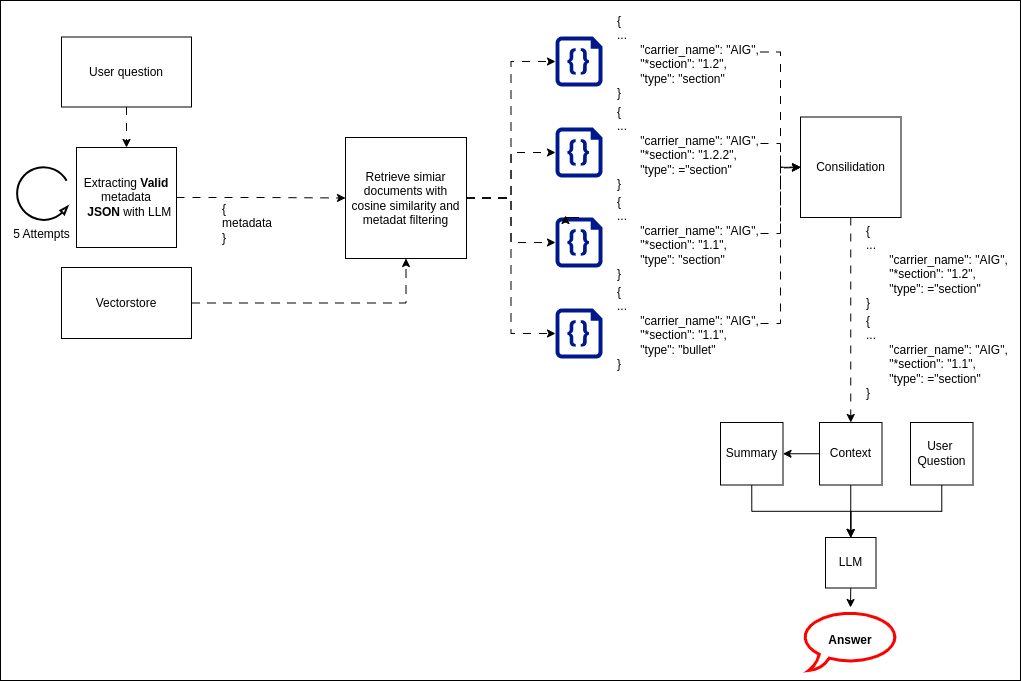

The diagram above was exported from draw.io. Its source (the exported page's mxGraphModel, read from the mxfile embedded in the PNG):
<mxGraphModel dx="2462" dy="759" grid="1" gridSize="10" guides="1" tooltips="1" connect="1" arrows="1" fold="1" page="1" pageScale="1" pageWidth="1100" pageHeight="850" math="0" shadow="0">
  <root>
    <mxCell id="0" />
    <mxCell id="1" parent="0" />
    <mxCell id="EXGRSp4ZxNFS2PTwkuX2-83" value="" style="whiteSpace=wrap;html=1;" vertex="1" parent="1">
      <mxGeometry x="-1090" y="13" width="1020" height="680" as="geometry" />
    </mxCell>
    <mxCell id="EXGRSp4ZxNFS2PTwkuX2-75" value="&lt;b style=&quot;text-wrap-mode: nowrap;&quot;&gt;Answer&lt;/b&gt;" style="whiteSpace=wrap;html=1;shape=mxgraph.basic.oval_callout;strokeColor=#FF0000;strokeWidth=3;" vertex="1" parent="1">
      <mxGeometry x="-290" y="623" width="100" height="60" as="geometry" />
    </mxCell>
    <mxCell id="EXGRSp4ZxNFS2PTwkuX2-41" style="edgeStyle=orthogonalEdgeStyle;rounded=0;orthogonalLoop=1;jettySize=auto;html=1;exitX=1;exitY=0.5;exitDx=0;exitDy=0;entryX=0.5;entryY=1;entryDx=0;entryDy=0;flowAnimation=1;" edge="1" parent="1" source="EXGRSp4ZxNFS2PTwkuX2-1" target="EXGRSp4ZxNFS2PTwkuX2-2">
      <mxGeometry relative="1" as="geometry" />
    </mxCell>
    <mxCell id="EXGRSp4ZxNFS2PTwkuX2-1" value="Vectorstore" style="whiteSpace=wrap;html=1;" vertex="1" parent="1">
      <mxGeometry x="-1029" y="280" width="130" height="71" as="geometry" />
    </mxCell>
    <mxCell id="EXGRSp4ZxNFS2PTwkuX2-2" value="Retrieve simiar documents with cosine similarity and metadat filtering" style="whiteSpace=wrap;html=1;aspect=fixed;" vertex="1" parent="1">
      <mxGeometry x="-745" y="150" width="121" height="121" as="geometry" />
    </mxCell>
    <mxCell id="EXGRSp4ZxNFS2PTwkuX2-39" style="edgeStyle=orthogonalEdgeStyle;rounded=0;orthogonalLoop=1;jettySize=auto;html=1;exitX=0.5;exitY=1;exitDx=0;exitDy=0;flowAnimation=1;" edge="1" parent="1" source="EXGRSp4ZxNFS2PTwkuX2-5" target="EXGRSp4ZxNFS2PTwkuX2-31">
      <mxGeometry relative="1" as="geometry" />
    </mxCell>
    <mxCell id="EXGRSp4ZxNFS2PTwkuX2-5" value="User question" style="whiteSpace=wrap;html=1;" vertex="1" parent="1">
      <mxGeometry x="-1029" y="49.5" width="130" height="70" as="geometry" />
    </mxCell>
    <mxCell id="EXGRSp4ZxNFS2PTwkuX2-12" value="" style="sketch=0;aspect=fixed;pointerEvents=1;shadow=0;dashed=0;html=1;strokeColor=none;labelPosition=center;verticalLabelPosition=bottom;verticalAlign=top;align=center;fillColor=#00188D;shape=mxgraph.azure.code_file" vertex="1" parent="1">
      <mxGeometry x="-535" y="49" width="47" height="50" as="geometry" />
    </mxCell>
    <mxCell id="EXGRSp4ZxNFS2PTwkuX2-13" value="" style="sketch=0;aspect=fixed;pointerEvents=1;shadow=0;dashed=0;html=1;strokeColor=none;labelPosition=center;verticalLabelPosition=bottom;verticalAlign=top;align=center;fillColor=#00188D;shape=mxgraph.azure.code_file" vertex="1" parent="1">
      <mxGeometry x="-535" y="140" width="47" height="50" as="geometry" />
    </mxCell>
    <mxCell id="EXGRSp4ZxNFS2PTwkuX2-14" value="" style="sketch=0;aspect=fixed;pointerEvents=1;shadow=0;dashed=0;html=1;strokeColor=none;labelPosition=center;verticalLabelPosition=bottom;verticalAlign=top;align=center;fillColor=#00188D;shape=mxgraph.azure.code_file" vertex="1" parent="1">
      <mxGeometry x="-535" y="230" width="47" height="50" as="geometry" />
    </mxCell>
    <mxCell id="EXGRSp4ZxNFS2PTwkuX2-55" style="edgeStyle=orthogonalEdgeStyle;rounded=0;orthogonalLoop=1;jettySize=auto;html=1;entryX=0;entryY=0.5;entryDx=0;entryDy=0;flowAnimation=1;" edge="1" parent="1" source="EXGRSp4ZxNFS2PTwkuX2-15" target="EXGRSp4ZxNFS2PTwkuX2-47">
      <mxGeometry relative="1" as="geometry" />
    </mxCell>
    <mxCell id="EXGRSp4ZxNFS2PTwkuX2-15" value="&lt;div&gt;{&lt;/div&gt;&lt;div&gt;...&lt;/div&gt;&lt;div&gt;&amp;nbsp; &amp;nbsp; &amp;nbsp; &amp;nbsp;&quot;carrier_name&quot;: &quot;AIG&quot;,&lt;/div&gt;&lt;div&gt;&amp;nbsp; &amp;nbsp; &amp;nbsp; &amp;nbsp;&quot;*section&quot;: &quot;1.2&quot;,&lt;/div&gt;&lt;div&gt;&amp;nbsp; &amp;nbsp; &amp;nbsp; &amp;nbsp;&quot;type&quot;: &quot;section&quot;&lt;/div&gt;&lt;div&gt;}&lt;/div&gt;" style="text;whiteSpace=wrap;html=1;" vertex="1" parent="1">
      <mxGeometry x="-475" y="19.5" width="145" height="90" as="geometry" />
    </mxCell>
    <mxCell id="EXGRSp4ZxNFS2PTwkuX2-54" style="edgeStyle=orthogonalEdgeStyle;rounded=0;orthogonalLoop=1;jettySize=auto;html=1;exitX=1;exitY=0.5;exitDx=0;exitDy=0;flowAnimation=1;" edge="1" parent="1" source="EXGRSp4ZxNFS2PTwkuX2-16">
      <mxGeometry relative="1" as="geometry">
        <mxPoint x="-290" y="180" as="targetPoint" />
      </mxGeometry>
    </mxCell>
    <mxCell id="EXGRSp4ZxNFS2PTwkuX2-16" value="&lt;div&gt;{&lt;/div&gt;&lt;div&gt;...&lt;/div&gt;&lt;div&gt;&amp;nbsp; &amp;nbsp; &amp;nbsp; &amp;nbsp;&quot;carrier_name&quot;: &quot;AIG&quot;,&lt;/div&gt;&lt;div&gt;&amp;nbsp; &amp;nbsp; &amp;nbsp; &amp;nbsp;&quot;*section&quot;: &quot;1.2.2&quot;,&lt;/div&gt;&lt;div&gt;&amp;nbsp; &amp;nbsp; &amp;nbsp; &amp;nbsp;&quot;type&quot;: =&quot;section&quot;&lt;/div&gt;&lt;div&gt;}&lt;/div&gt;" style="text;whiteSpace=wrap;html=1;" vertex="1" parent="1">
      <mxGeometry x="-475" y="111" width="145" height="90" as="geometry" />
    </mxCell>
    <mxCell id="EXGRSp4ZxNFS2PTwkuX2-53" style="edgeStyle=orthogonalEdgeStyle;rounded=0;orthogonalLoop=1;jettySize=auto;html=1;exitX=1;exitY=0.5;exitDx=0;exitDy=0;entryX=0;entryY=0.5;entryDx=0;entryDy=0;flowAnimation=1;" edge="1" parent="1" source="EXGRSp4ZxNFS2PTwkuX2-18" target="EXGRSp4ZxNFS2PTwkuX2-47">
      <mxGeometry relative="1" as="geometry" />
    </mxCell>
    <mxCell id="EXGRSp4ZxNFS2PTwkuX2-18" value="&lt;div&gt;{&lt;/div&gt;&lt;div&gt;...&lt;/div&gt;&lt;div&gt;&amp;nbsp; &amp;nbsp; &amp;nbsp; &amp;nbsp;&quot;carrier_name&quot;: &quot;AIG&quot;,&lt;/div&gt;&lt;div&gt;&amp;nbsp; &amp;nbsp; &amp;nbsp; &amp;nbsp;&quot;*section&quot;: &quot;1.1&quot;,&lt;/div&gt;&lt;div&gt;&amp;nbsp; &amp;nbsp; &amp;nbsp; &amp;nbsp;&quot;type&quot;: &quot;section&quot;&lt;br&gt;&lt;/div&gt;&lt;div&gt;}&lt;/div&gt;" style="text;whiteSpace=wrap;html=1;" vertex="1" parent="1">
      <mxGeometry x="-475" y="201" width="145" height="90" as="geometry" />
    </mxCell>
    <mxCell id="EXGRSp4ZxNFS2PTwkuX2-21" value="" style="sketch=0;aspect=fixed;pointerEvents=1;shadow=0;dashed=0;html=1;strokeColor=none;labelPosition=center;verticalLabelPosition=bottom;verticalAlign=top;align=center;fillColor=#00188D;shape=mxgraph.azure.code_file" vertex="1" parent="1">
      <mxGeometry x="-535" y="321" width="47" height="50" as="geometry" />
    </mxCell>
    <mxCell id="EXGRSp4ZxNFS2PTwkuX2-52" style="edgeStyle=orthogonalEdgeStyle;rounded=0;orthogonalLoop=1;jettySize=auto;html=1;exitX=1;exitY=0.5;exitDx=0;exitDy=0;entryX=0;entryY=0.5;entryDx=0;entryDy=0;flowAnimation=1;" edge="1" parent="1" source="EXGRSp4ZxNFS2PTwkuX2-22" target="EXGRSp4ZxNFS2PTwkuX2-47">
      <mxGeometry relative="1" as="geometry" />
    </mxCell>
    <mxCell id="EXGRSp4ZxNFS2PTwkuX2-22" value="&lt;div&gt;{&lt;/div&gt;&lt;div&gt;...&lt;/div&gt;&lt;div&gt;&amp;nbsp; &amp;nbsp; &amp;nbsp; &amp;nbsp;&quot;carrier_name&quot;: &quot;AIG&quot;,&lt;/div&gt;&lt;div&gt;&amp;nbsp; &amp;nbsp; &amp;nbsp; &amp;nbsp;&quot;*section&quot;: &quot;1.1&quot;,&lt;/div&gt;&lt;div&gt;&amp;nbsp; &amp;nbsp; &amp;nbsp; &amp;nbsp;&quot;type&quot;: &quot;bullet&quot;&lt;br&gt;&lt;/div&gt;&lt;div&gt;}&lt;/div&gt;" style="text;whiteSpace=wrap;html=1;" vertex="1" parent="1">
      <mxGeometry x="-475" y="291" width="145" height="90" as="geometry" />
    </mxCell>
    <mxCell id="EXGRSp4ZxNFS2PTwkuX2-23" style="edgeStyle=orthogonalEdgeStyle;rounded=0;orthogonalLoop=1;jettySize=auto;html=1;exitX=0.5;exitY=0;exitDx=0;exitDy=0;exitPerimeter=0;entryX=0.213;entryY=-0.04;entryDx=0;entryDy=0;entryPerimeter=0;" edge="1" parent="1" source="EXGRSp4ZxNFS2PTwkuX2-14" target="EXGRSp4ZxNFS2PTwkuX2-14">
      <mxGeometry relative="1" as="geometry" />
    </mxCell>
    <mxCell id="EXGRSp4ZxNFS2PTwkuX2-24" style="edgeStyle=orthogonalEdgeStyle;rounded=0;orthogonalLoop=1;jettySize=auto;html=1;entryX=0;entryY=0.5;entryDx=0;entryDy=0;entryPerimeter=0;exitX=1;exitY=0.5;exitDx=0;exitDy=0;flowAnimation=1;" edge="1" parent="1" source="EXGRSp4ZxNFS2PTwkuX2-2" target="EXGRSp4ZxNFS2PTwkuX2-12">
      <mxGeometry relative="1" as="geometry" />
    </mxCell>
    <mxCell id="EXGRSp4ZxNFS2PTwkuX2-25" style="edgeStyle=orthogonalEdgeStyle;rounded=0;orthogonalLoop=1;jettySize=auto;html=1;exitX=1;exitY=0.5;exitDx=0;exitDy=0;entryX=0;entryY=0.5;entryDx=0;entryDy=0;entryPerimeter=0;flowAnimation=1;" edge="1" parent="1" source="EXGRSp4ZxNFS2PTwkuX2-2" target="EXGRSp4ZxNFS2PTwkuX2-21">
      <mxGeometry relative="1" as="geometry" />
    </mxCell>
    <mxCell id="EXGRSp4ZxNFS2PTwkuX2-26" style="edgeStyle=orthogonalEdgeStyle;rounded=0;orthogonalLoop=1;jettySize=auto;html=1;exitX=1;exitY=0.5;exitDx=0;exitDy=0;entryX=0;entryY=0.5;entryDx=0;entryDy=0;entryPerimeter=0;flowAnimation=1;" edge="1" parent="1" source="EXGRSp4ZxNFS2PTwkuX2-2" target="EXGRSp4ZxNFS2PTwkuX2-13">
      <mxGeometry relative="1" as="geometry" />
    </mxCell>
    <mxCell id="EXGRSp4ZxNFS2PTwkuX2-27" style="edgeStyle=orthogonalEdgeStyle;rounded=0;orthogonalLoop=1;jettySize=auto;html=1;exitX=1;exitY=0.5;exitDx=0;exitDy=0;entryX=0;entryY=0.5;entryDx=0;entryDy=0;entryPerimeter=0;flowAnimation=1;" edge="1" parent="1" source="EXGRSp4ZxNFS2PTwkuX2-2" target="EXGRSp4ZxNFS2PTwkuX2-14">
      <mxGeometry relative="1" as="geometry" />
    </mxCell>
    <mxCell id="EXGRSp4ZxNFS2PTwkuX2-40" style="edgeStyle=orthogonalEdgeStyle;rounded=0;orthogonalLoop=1;jettySize=auto;html=1;exitX=1;exitY=0.5;exitDx=0;exitDy=0;flowAnimation=1;" edge="1" parent="1" source="EXGRSp4ZxNFS2PTwkuX2-31" target="EXGRSp4ZxNFS2PTwkuX2-2">
      <mxGeometry relative="1" as="geometry" />
    </mxCell>
    <mxCell id="EXGRSp4ZxNFS2PTwkuX2-31" value="Extracting &lt;b&gt;Valid&lt;/b&gt; metadata&lt;div&gt;&amp;nbsp; &lt;b&gt;JSON&amp;nbsp;&lt;/b&gt;&lt;span style=&quot;background-color: transparent; color: light-dark(rgb(0, 0, 0), rgb(255, 255, 255));&quot;&gt;with LLM&lt;/span&gt;&lt;/div&gt;" style="whiteSpace=wrap;html=1;aspect=fixed;" vertex="1" parent="1">
      <mxGeometry x="-1014" y="160" width="100" height="100" as="geometry" />
    </mxCell>
    <mxCell id="EXGRSp4ZxNFS2PTwkuX2-32" value="" style="verticalLabelPosition=bottom;html=1;verticalAlign=top;strokeWidth=2;shape=mxgraph.lean_mapping.physical_pull;pointerEvents=1;rotation=-60;direction=south;" vertex="1" parent="1">
      <mxGeometry x="-1072.75" y="178.89" width="53" height="55" as="geometry" />
    </mxCell>
    <mxCell id="EXGRSp4ZxNFS2PTwkuX2-33" value="5 Attempts" style="text;html=1;align=center;verticalAlign=middle;resizable=0;points=[];autosize=1;strokeColor=none;fillColor=none;" vertex="1" parent="1">
      <mxGeometry x="-1089.25" y="232" width="80" height="30" as="geometry" />
    </mxCell>
    <mxCell id="EXGRSp4ZxNFS2PTwkuX2-38" value="{&#10;metadata&#10;}" style="text;whiteSpace=wrap;" vertex="1" parent="1">
      <mxGeometry x="-870" y="208" width="55.5" height="54" as="geometry" />
    </mxCell>
    <mxCell id="EXGRSp4ZxNFS2PTwkuX2-64" style="edgeStyle=orthogonalEdgeStyle;rounded=0;orthogonalLoop=1;jettySize=auto;html=1;exitX=0.5;exitY=1;exitDx=0;exitDy=0;entryX=0.5;entryY=0;entryDx=0;entryDy=0;flowAnimation=1;" edge="1" parent="1" source="EXGRSp4ZxNFS2PTwkuX2-47" target="EXGRSp4ZxNFS2PTwkuX2-61">
      <mxGeometry relative="1" as="geometry" />
    </mxCell>
    <mxCell id="EXGRSp4ZxNFS2PTwkuX2-47" value="Consilidation" style="whiteSpace=wrap;html=1;aspect=fixed;" vertex="1" parent="1">
      <mxGeometry x="-290" y="129.5" width="100.5" height="100.5" as="geometry" />
    </mxCell>
    <mxCell id="EXGRSp4ZxNFS2PTwkuX2-56" value="&lt;div&gt;{&lt;/div&gt;&lt;div&gt;...&lt;/div&gt;&lt;div&gt;&amp;nbsp; &amp;nbsp; &amp;nbsp; &amp;nbsp;&quot;carrier_name&quot;: &quot;AIG&quot;,&lt;/div&gt;&lt;div&gt;&amp;nbsp; &amp;nbsp; &amp;nbsp; &amp;nbsp;&quot;*section&quot;: &quot;1.2&quot;,&lt;/div&gt;&lt;div&gt;&amp;nbsp; &amp;nbsp; &amp;nbsp; &amp;nbsp;&quot;type&quot;: =&quot;section&quot;&lt;/div&gt;&lt;div&gt;}&lt;/div&gt;" style="text;whiteSpace=wrap;html=1;" vertex="1" parent="1">
      <mxGeometry x="-226" y="230" width="145" height="90" as="geometry" />
    </mxCell>
    <mxCell id="EXGRSp4ZxNFS2PTwkuX2-57" value="&lt;div&gt;{&lt;/div&gt;&lt;div&gt;...&lt;/div&gt;&lt;div&gt;&amp;nbsp; &amp;nbsp; &amp;nbsp; &amp;nbsp;&quot;carrier_name&quot;: &quot;AIG&quot;,&lt;/div&gt;&lt;div&gt;&amp;nbsp; &amp;nbsp; &amp;nbsp; &amp;nbsp;&quot;*section&quot;: &quot;1.1&quot;,&lt;/div&gt;&lt;div&gt;&amp;nbsp; &amp;nbsp; &amp;nbsp; &amp;nbsp;&quot;type&quot;: =&quot;section&quot;&lt;/div&gt;&lt;div&gt;}&lt;/div&gt;" style="text;whiteSpace=wrap;html=1;" vertex="1" parent="1">
      <mxGeometry x="-226" y="320" width="145" height="90" as="geometry" />
    </mxCell>
    <mxCell id="EXGRSp4ZxNFS2PTwkuX2-77" style="edgeStyle=orthogonalEdgeStyle;rounded=0;orthogonalLoop=1;jettySize=auto;html=1;exitX=0.5;exitY=1;exitDx=0;exitDy=0;" edge="1" parent="1" source="EXGRSp4ZxNFS2PTwkuX2-58">
      <mxGeometry relative="1" as="geometry">
        <mxPoint x="-240" y="620" as="targetPoint" />
      </mxGeometry>
    </mxCell>
    <mxCell id="EXGRSp4ZxNFS2PTwkuX2-58" value="LLM" style="whiteSpace=wrap;html=1;aspect=fixed;" vertex="1" parent="1">
      <mxGeometry x="-265" y="550" width="50.5" height="50.5" as="geometry" />
    </mxCell>
    <mxCell id="EXGRSp4ZxNFS2PTwkuX2-68" style="edgeStyle=orthogonalEdgeStyle;rounded=0;orthogonalLoop=1;jettySize=auto;html=1;exitX=0.5;exitY=1;exitDx=0;exitDy=0;" edge="1" parent="1" source="EXGRSp4ZxNFS2PTwkuX2-60" target="EXGRSp4ZxNFS2PTwkuX2-58">
      <mxGeometry relative="1" as="geometry" />
    </mxCell>
    <mxCell id="EXGRSp4ZxNFS2PTwkuX2-60" value="Summary" style="whiteSpace=wrap;html=1;aspect=fixed;" vertex="1" parent="1">
      <mxGeometry x="-370" y="435" width="62.5" height="62.5" as="geometry" />
    </mxCell>
    <mxCell id="EXGRSp4ZxNFS2PTwkuX2-65" style="edgeStyle=orthogonalEdgeStyle;rounded=0;orthogonalLoop=1;jettySize=auto;html=1;exitX=0;exitY=0.5;exitDx=0;exitDy=0;entryX=1;entryY=0.5;entryDx=0;entryDy=0;" edge="1" parent="1" source="EXGRSp4ZxNFS2PTwkuX2-61" target="EXGRSp4ZxNFS2PTwkuX2-60">
      <mxGeometry relative="1" as="geometry" />
    </mxCell>
    <mxCell id="EXGRSp4ZxNFS2PTwkuX2-73" style="edgeStyle=orthogonalEdgeStyle;rounded=0;orthogonalLoop=1;jettySize=auto;html=1;exitX=0.5;exitY=1;exitDx=0;exitDy=0;entryX=0.5;entryY=0;entryDx=0;entryDy=0;" edge="1" parent="1" source="EXGRSp4ZxNFS2PTwkuX2-61" target="EXGRSp4ZxNFS2PTwkuX2-58">
      <mxGeometry relative="1" as="geometry" />
    </mxCell>
    <mxCell id="EXGRSp4ZxNFS2PTwkuX2-61" value="Context" style="whiteSpace=wrap;html=1;aspect=fixed;" vertex="1" parent="1">
      <mxGeometry x="-271" y="435" width="62.5" height="62.5" as="geometry" />
    </mxCell>
    <mxCell id="EXGRSp4ZxNFS2PTwkuX2-72" style="edgeStyle=orthogonalEdgeStyle;rounded=0;orthogonalLoop=1;jettySize=auto;html=1;exitX=0.5;exitY=1;exitDx=0;exitDy=0;" edge="1" parent="1" source="EXGRSp4ZxNFS2PTwkuX2-66" target="EXGRSp4ZxNFS2PTwkuX2-58">
      <mxGeometry relative="1" as="geometry" />
    </mxCell>
    <mxCell id="EXGRSp4ZxNFS2PTwkuX2-66" value="User&amp;nbsp;&lt;div&gt;Question&lt;/div&gt;" style="whiteSpace=wrap;html=1;aspect=fixed;" vertex="1" parent="1">
      <mxGeometry x="-180" y="435" width="62.5" height="62.5" as="geometry" />
    </mxCell>
  </root>
</mxGraphModel>